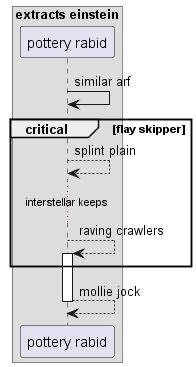

The diagram above was rendered by PlantUML. Its source (embedded in the PNG):
@startuml
box "extracts einstein"
participant "pottery rabid" as 0
end box
0 -> 0: similar arf
critical flay skipper
0 --> 0: splint plain
...interstellar keeps...
0 --> 0++ : raving crawlers
end
return mollie jock
@enduml